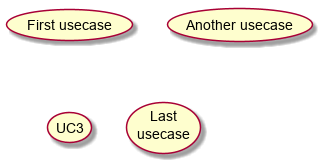

The diagram above was rendered by PlantUML. Its source (embedded in the PNG):
@startuml

	(First usecase)
	(Another usecase) as (UC2)
	usecase UC3
	usecase (Last\nusecase) as UC4

	@enduml